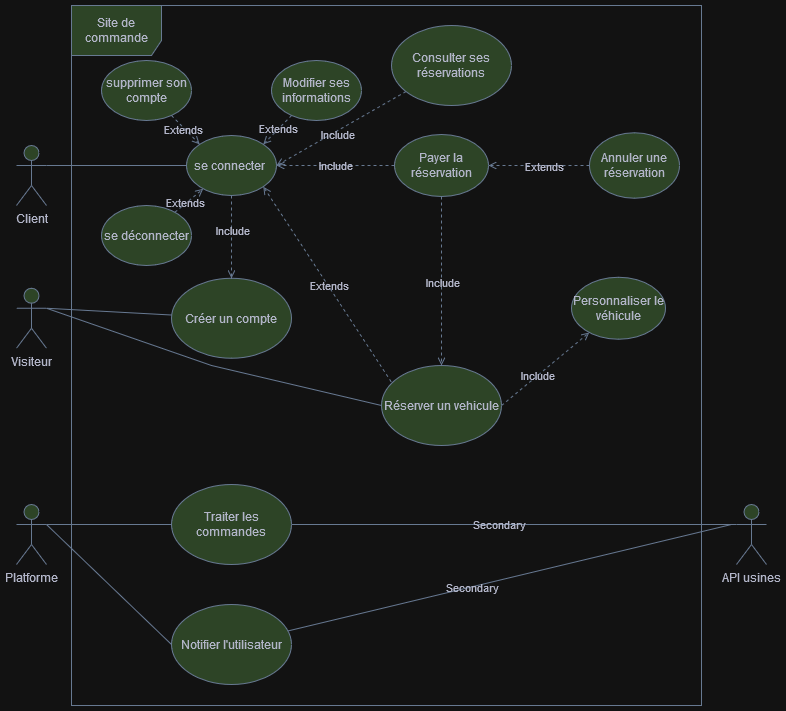

The diagram above was exported from draw.io. Its source (the exported page's mxGraphModel, read from the mxfile embedded in the PNG):
<mxGraphModel dx="1434" dy="794" grid="0" gridSize="10" guides="1" tooltips="1" connect="1" arrows="1" fold="1" page="0" pageScale="1" pageWidth="827" pageHeight="1169" math="0" shadow="0">
  <root>
    <mxCell id="0" />
    <mxCell id="1" parent="0" />
    <mxCell id="6UAFOVomSqYvL_nFlcBw-1" value="Site de commande" style="shape=umlFrame;whiteSpace=wrap;html=1;pointerEvents=0;width=90;height=50;labelBackgroundColor=none;fillColor=#B2C9AB;strokeColor=#788AA3;fontColor=#46495D;" parent="1" vertex="1">
      <mxGeometry x="200" y="40" width="630" height="700" as="geometry" />
    </mxCell>
    <mxCell id="6UAFOVomSqYvL_nFlcBw-4" style="rounded=0;orthogonalLoop=1;jettySize=auto;html=1;entryX=0;entryY=0;entryDx=0;entryDy=0;endArrow=none;endFill=0;exitX=1;exitY=0.3333333333333333;exitDx=0;exitDy=0;exitPerimeter=0;labelBackgroundColor=none;strokeColor=#788AA3;fontColor=default;" parent="1" target="6UAFOVomSqYvL_nFlcBw-14" edge="1">
      <mxGeometry relative="1" as="geometry" />
    </mxCell>
    <mxCell id="6UAFOVomSqYvL_nFlcBw-42" style="rounded=0;orthogonalLoop=1;jettySize=auto;html=1;endArrow=none;endFill=0;exitX=1;exitY=0.3333333333333333;exitDx=0;exitDy=0;exitPerimeter=0;entryX=0;entryY=0.5;entryDx=0;entryDy=0;labelBackgroundColor=none;strokeColor=#788AA3;fontColor=default;" parent="1" source="6UAFOVomSqYvL_nFlcBw-5" target="6UAFOVomSqYvL_nFlcBw-22" edge="1">
      <mxGeometry relative="1" as="geometry" />
    </mxCell>
    <mxCell id="6UAFOVomSqYvL_nFlcBw-5" value="Client" style="shape=umlActor;verticalLabelPosition=bottom;verticalAlign=top;html=1;outlineConnect=0;labelBackgroundColor=none;fillColor=#B2C9AB;strokeColor=#788AA3;fontColor=#46495D;" parent="1" vertex="1">
      <mxGeometry x="145" y="180" width="30" height="60" as="geometry" />
    </mxCell>
    <mxCell id="6UAFOVomSqYvL_nFlcBw-8" value="Réserver un vehicule" style="ellipse;whiteSpace=wrap;html=1;labelBackgroundColor=none;fillColor=#B2C9AB;strokeColor=#788AA3;fontColor=#46495D;" parent="1" vertex="1">
      <mxGeometry x="510" y="400" width="120" height="80" as="geometry" />
    </mxCell>
    <mxCell id="6UAFOVomSqYvL_nFlcBw-11" style="rounded=0;orthogonalLoop=1;jettySize=auto;html=1;dashed=1;endArrow=open;endFill=0;entryX=1;entryY=0.5;entryDx=0;entryDy=0;labelBackgroundColor=none;strokeColor=#788AA3;fontColor=default;" parent="1" source="6UAFOVomSqYvL_nFlcBw-13" target="6UAFOVomSqYvL_nFlcBw-28" edge="1">
      <mxGeometry relative="1" as="geometry">
        <mxPoint x="650" y="200" as="targetPoint" />
      </mxGeometry>
    </mxCell>
    <mxCell id="6UAFOVomSqYvL_nFlcBw-12" value="Extends" style="edgeLabel;html=1;align=center;verticalAlign=middle;resizable=0;points=[];labelBackgroundColor=none;fontColor=#46495D;" parent="6UAFOVomSqYvL_nFlcBw-11" connectable="0" vertex="1">
      <mxGeometry x="-0.054" y="2" relative="1" as="geometry">
        <mxPoint x="2" y="-2" as="offset" />
      </mxGeometry>
    </mxCell>
    <mxCell id="6UAFOVomSqYvL_nFlcBw-13" value="Annuler une réservation" style="ellipse;whiteSpace=wrap;html=1;labelBackgroundColor=none;fillColor=#B2C9AB;strokeColor=#788AA3;fontColor=#46495D;" parent="1" vertex="1">
      <mxGeometry x="718" y="167.25" width="90" height="65.5" as="geometry" />
    </mxCell>
    <mxCell id="6UAFOVomSqYvL_nFlcBw-14" value="Créer un compte" style="ellipse;whiteSpace=wrap;html=1;labelBackgroundColor=none;fillColor=#B2C9AB;strokeColor=#788AA3;fontColor=#46495D;" parent="1" vertex="1">
      <mxGeometry x="300" y="312.75" width="120" height="80" as="geometry" />
    </mxCell>
    <mxCell id="6UAFOVomSqYvL_nFlcBw-15" value="" style="rounded=0;orthogonalLoop=1;jettySize=auto;html=1;dashed=1;endArrow=open;endFill=0;entryX=0;entryY=0;entryDx=0;entryDy=0;labelBackgroundColor=none;strokeColor=#788AA3;fontColor=default;" parent="1" source="6UAFOVomSqYvL_nFlcBw-17" target="6UAFOVomSqYvL_nFlcBw-22" edge="1">
      <mxGeometry relative="1" as="geometry" />
    </mxCell>
    <mxCell id="6UAFOVomSqYvL_nFlcBw-16" value="Extends" style="edgeLabel;html=1;align=center;verticalAlign=middle;resizable=0;points=[];labelBackgroundColor=none;fontColor=#46495D;" parent="6UAFOVomSqYvL_nFlcBw-15" connectable="0" vertex="1">
      <mxGeometry x="-0.4375" y="2" relative="1" as="geometry">
        <mxPoint x="2" y="7" as="offset" />
      </mxGeometry>
    </mxCell>
    <mxCell id="6UAFOVomSqYvL_nFlcBw-17" value="supprimer son compte" style="ellipse;whiteSpace=wrap;html=1;labelBackgroundColor=none;fillColor=#B2C9AB;strokeColor=#788AA3;fontColor=#46495D;" parent="1" vertex="1">
      <mxGeometry x="230" y="95" width="90" height="60" as="geometry" />
    </mxCell>
    <mxCell id="6UAFOVomSqYvL_nFlcBw-18" style="rounded=0;orthogonalLoop=1;jettySize=auto;html=1;dashed=1;endArrow=open;endFill=0;exitX=0;exitY=0.5;exitDx=0;exitDy=0;labelBackgroundColor=none;strokeColor=#788AA3;fontColor=default;" parent="1" source="6UAFOVomSqYvL_nFlcBw-28" target="6UAFOVomSqYvL_nFlcBw-22" edge="1">
      <mxGeometry relative="1" as="geometry">
        <mxPoint x="510" y="200" as="sourcePoint" />
      </mxGeometry>
    </mxCell>
    <mxCell id="6UAFOVomSqYvL_nFlcBw-19" value="Include&amp;nbsp;" style="edgeLabel;html=1;align=center;verticalAlign=middle;resizable=0;points=[];labelBackgroundColor=none;fontColor=#46495D;" parent="6UAFOVomSqYvL_nFlcBw-18" connectable="0" vertex="1">
      <mxGeometry x="-0.4984" y="2" relative="1" as="geometry">
        <mxPoint x="-28" y="-3" as="offset" />
      </mxGeometry>
    </mxCell>
    <mxCell id="6UAFOVomSqYvL_nFlcBw-20" style="edgeStyle=orthogonalEdgeStyle;rounded=0;orthogonalLoop=1;jettySize=auto;html=1;dashed=1;endArrow=open;endFill=0;labelBackgroundColor=none;strokeColor=#788AA3;fontColor=default;" parent="1" source="6UAFOVomSqYvL_nFlcBw-22" target="6UAFOVomSqYvL_nFlcBw-14" edge="1">
      <mxGeometry relative="1" as="geometry" />
    </mxCell>
    <mxCell id="6UAFOVomSqYvL_nFlcBw-21" value="Include" style="edgeLabel;html=1;align=center;verticalAlign=middle;resizable=0;points=[];labelBackgroundColor=none;fontColor=#46495D;" parent="6UAFOVomSqYvL_nFlcBw-20" connectable="0" vertex="1">
      <mxGeometry x="-0.1679" relative="1" as="geometry">
        <mxPoint as="offset" />
      </mxGeometry>
    </mxCell>
    <mxCell id="6UAFOVomSqYvL_nFlcBw-22" value="se connecter&amp;nbsp;" style="ellipse;whiteSpace=wrap;html=1;labelBackgroundColor=none;fillColor=#B2C9AB;strokeColor=#788AA3;fontColor=#46495D;" parent="1" vertex="1">
      <mxGeometry x="315" y="170" width="90" height="60" as="geometry" />
    </mxCell>
    <mxCell id="6UAFOVomSqYvL_nFlcBw-23" value="" style="rounded=0;orthogonalLoop=1;jettySize=auto;html=1;dashed=1;endArrow=open;endFill=0;labelBackgroundColor=none;strokeColor=#788AA3;fontColor=default;" parent="1" source="6UAFOVomSqYvL_nFlcBw-25" target="6UAFOVomSqYvL_nFlcBw-22" edge="1">
      <mxGeometry relative="1" as="geometry" />
    </mxCell>
    <mxCell id="6UAFOVomSqYvL_nFlcBw-24" value="Extends" style="edgeLabel;html=1;align=center;verticalAlign=middle;resizable=0;points=[];labelBackgroundColor=none;fontColor=#46495D;" parent="6UAFOVomSqYvL_nFlcBw-23" connectable="0" vertex="1">
      <mxGeometry x="-0.3462" relative="1" as="geometry">
        <mxPoint x="1" y="-3" as="offset" />
      </mxGeometry>
    </mxCell>
    <mxCell id="6UAFOVomSqYvL_nFlcBw-25" value="se déconnecter" style="ellipse;whiteSpace=wrap;html=1;labelBackgroundColor=none;fillColor=#B2C9AB;strokeColor=#788AA3;fontColor=#46495D;" parent="1" vertex="1">
      <mxGeometry x="230" y="240" width="90" height="60" as="geometry" />
    </mxCell>
    <mxCell id="6UAFOVomSqYvL_nFlcBw-26" value="" style="rounded=0;orthogonalLoop=1;jettySize=auto;html=1;dashed=1;endArrow=open;endFill=0;labelBackgroundColor=none;strokeColor=#788AA3;fontColor=default;" parent="1" source="6UAFOVomSqYvL_nFlcBw-28" target="6UAFOVomSqYvL_nFlcBw-8" edge="1">
      <mxGeometry relative="1" as="geometry" />
    </mxCell>
    <mxCell id="6UAFOVomSqYvL_nFlcBw-27" value="Include" style="edgeLabel;html=1;align=center;verticalAlign=middle;resizable=0;points=[];labelBackgroundColor=none;fontColor=#46495D;" parent="6UAFOVomSqYvL_nFlcBw-26" connectable="0" vertex="1">
      <mxGeometry relative="1" as="geometry">
        <mxPoint as="offset" />
      </mxGeometry>
    </mxCell>
    <mxCell id="6UAFOVomSqYvL_nFlcBw-28" value="&lt;div&gt;Payer la réservation&lt;/div&gt;" style="ellipse;whiteSpace=wrap;html=1;labelBackgroundColor=none;fillColor=#B2C9AB;strokeColor=#788AA3;fontColor=#46495D;" parent="1" vertex="1">
      <mxGeometry x="523" y="169" width="94" height="62" as="geometry" />
    </mxCell>
    <mxCell id="6UAFOVomSqYvL_nFlcBw-29" value="Modifier ses informations" style="ellipse;whiteSpace=wrap;html=1;labelBackgroundColor=none;fillColor=#B2C9AB;strokeColor=#788AA3;fontColor=#46495D;" parent="1" vertex="1">
      <mxGeometry x="400" y="95" width="90" height="60" as="geometry" />
    </mxCell>
    <mxCell id="6UAFOVomSqYvL_nFlcBw-30" style="rounded=0;orthogonalLoop=1;jettySize=auto;html=1;entryX=1;entryY=0;entryDx=0;entryDy=0;endArrow=open;endFill=0;dashed=1;labelBackgroundColor=none;strokeColor=#788AA3;fontColor=default;" parent="1" source="6UAFOVomSqYvL_nFlcBw-29" target="6UAFOVomSqYvL_nFlcBw-22" edge="1">
      <mxGeometry relative="1" as="geometry" />
    </mxCell>
    <mxCell id="6UAFOVomSqYvL_nFlcBw-31" value="&lt;div&gt;Extends&lt;/div&gt;" style="edgeLabel;html=1;align=center;verticalAlign=middle;resizable=0;points=[];labelBackgroundColor=none;fontColor=#46495D;" parent="6UAFOVomSqYvL_nFlcBw-30" connectable="0" vertex="1">
      <mxGeometry x="-0.1097" y="2" relative="1" as="geometry">
        <mxPoint x="-2" y="-2" as="offset" />
      </mxGeometry>
    </mxCell>
    <mxCell id="6UAFOVomSqYvL_nFlcBw-32" value="Consulter ses réservations" style="ellipse;whiteSpace=wrap;html=1;labelBackgroundColor=none;fillColor=#B2C9AB;strokeColor=#788AA3;fontColor=#46495D;" parent="1" vertex="1">
      <mxGeometry x="520" y="60" width="120" height="80" as="geometry" />
    </mxCell>
    <mxCell id="6UAFOVomSqYvL_nFlcBw-33" style="rounded=0;orthogonalLoop=1;jettySize=auto;html=1;endArrow=open;endFill=0;dashed=1;entryX=1;entryY=0.5;entryDx=0;entryDy=0;labelBackgroundColor=none;strokeColor=#788AA3;fontColor=default;" parent="1" source="6UAFOVomSqYvL_nFlcBw-32" target="6UAFOVomSqYvL_nFlcBw-22" edge="1">
      <mxGeometry relative="1" as="geometry">
        <mxPoint x="410" y="200" as="targetPoint" />
      </mxGeometry>
    </mxCell>
    <mxCell id="6UAFOVomSqYvL_nFlcBw-34" value="Include" style="edgeLabel;html=1;align=center;verticalAlign=middle;resizable=0;points=[];labelBackgroundColor=none;fontColor=#46495D;" parent="6UAFOVomSqYvL_nFlcBw-33" connectable="0" vertex="1">
      <mxGeometry x="0.1354" relative="1" as="geometry">
        <mxPoint x="5" as="offset" />
      </mxGeometry>
    </mxCell>
    <mxCell id="6UAFOVomSqYvL_nFlcBw-39" style="rounded=0;orthogonalLoop=1;jettySize=auto;html=1;exitX=1;exitY=0.5;exitDx=0;exitDy=0;dashed=1;endArrow=open;endFill=0;labelBackgroundColor=none;strokeColor=#788AA3;fontColor=default;" parent="1" source="6UAFOVomSqYvL_nFlcBw-8" target="6UAFOVomSqYvL_nFlcBw-38" edge="1">
      <mxGeometry relative="1" as="geometry" />
    </mxCell>
    <mxCell id="6UAFOVomSqYvL_nFlcBw-40" value="Include" style="edgeLabel;html=1;align=center;verticalAlign=middle;resizable=0;points=[];labelBackgroundColor=none;fontColor=#46495D;" parent="6UAFOVomSqYvL_nFlcBw-39" connectable="0" vertex="1">
      <mxGeometry x="-0.1619" y="-1" relative="1" as="geometry">
        <mxPoint x="-2" y="-1" as="offset" />
      </mxGeometry>
    </mxCell>
    <mxCell id="6UAFOVomSqYvL_nFlcBw-38" value="Personnaliser le véhicule" style="ellipse;whiteSpace=wrap;html=1;labelBackgroundColor=none;fillColor=#B2C9AB;strokeColor=#788AA3;fontColor=#46495D;" parent="1" vertex="1">
      <mxGeometry x="700" y="311.75" width="94" height="62" as="geometry" />
    </mxCell>
    <mxCell id="6UAFOVomSqYvL_nFlcBw-43" style="rounded=0;orthogonalLoop=1;jettySize=auto;html=1;entryX=0;entryY=0.5;entryDx=0;entryDy=0;endArrow=none;endFill=0;exitX=1;exitY=0.3333333333333333;exitDx=0;exitDy=0;exitPerimeter=0;labelBackgroundColor=none;strokeColor=#788AA3;fontColor=default;" parent="1" source="6UAFOVomSqYvL_nFlcBw-45" target="6UAFOVomSqYvL_nFlcBw-46" edge="1">
      <mxGeometry relative="1" as="geometry" />
    </mxCell>
    <mxCell id="6UAFOVomSqYvL_nFlcBw-64" style="rounded=0;orthogonalLoop=1;jettySize=auto;html=1;entryX=0;entryY=0.5;entryDx=0;entryDy=0;exitX=1;exitY=0.3333333333333333;exitDx=0;exitDy=0;exitPerimeter=0;endArrow=none;endFill=0;labelBackgroundColor=none;strokeColor=#788AA3;fontColor=default;" parent="1" source="6UAFOVomSqYvL_nFlcBw-45" target="516Fr-zxJygvqe-hDJOg-8" edge="1">
      <mxGeometry relative="1" as="geometry">
        <mxPoint x="200" y="569" as="sourcePoint" />
      </mxGeometry>
    </mxCell>
    <mxCell id="6UAFOVomSqYvL_nFlcBw-45" value="Platforme" style="shape=umlActor;verticalLabelPosition=bottom;verticalAlign=top;html=1;outlineConnect=0;labelBackgroundColor=none;fillColor=#B2C9AB;strokeColor=#788AA3;fontColor=#46495D;" parent="1" vertex="1">
      <mxGeometry x="145" y="539" width="30" height="60" as="geometry" />
    </mxCell>
    <mxCell id="6UAFOVomSqYvL_nFlcBw-46" value="Traiter les commandes" style="ellipse;whiteSpace=wrap;html=1;labelBackgroundColor=none;fillColor=#B2C9AB;strokeColor=#788AA3;fontColor=#46495D;" parent="1" vertex="1">
      <mxGeometry x="300" y="519" width="120" height="80" as="geometry" />
    </mxCell>
    <mxCell id="6UAFOVomSqYvL_nFlcBw-62" style="rounded=0;orthogonalLoop=1;jettySize=auto;html=1;entryX=1;entryY=0.5;entryDx=0;entryDy=0;endArrow=none;endFill=0;exitX=0;exitY=0.3333333333333333;exitDx=0;exitDy=0;exitPerimeter=0;labelBackgroundColor=none;strokeColor=#788AA3;fontColor=default;" parent="1" source="6UAFOVomSqYvL_nFlcBw-61" target="6UAFOVomSqYvL_nFlcBw-46" edge="1">
      <mxGeometry relative="1" as="geometry" />
    </mxCell>
    <mxCell id="6UAFOVomSqYvL_nFlcBw-63" value="Secondary" style="edgeLabel;html=1;align=center;verticalAlign=middle;resizable=0;points=[];labelBackgroundColor=none;fontColor=#46495D;" parent="6UAFOVomSqYvL_nFlcBw-62" connectable="0" vertex="1">
      <mxGeometry x="0.0518" y="1" relative="1" as="geometry">
        <mxPoint x="-4" y="-2" as="offset" />
      </mxGeometry>
    </mxCell>
    <mxCell id="6UAFOVomSqYvL_nFlcBw-61" value="API usines" style="shape=umlActor;verticalLabelPosition=bottom;verticalAlign=top;html=1;outlineConnect=0;labelBackgroundColor=none;fillColor=#B2C9AB;strokeColor=#788AA3;fontColor=#46495D;" parent="1" vertex="1">
      <mxGeometry x="865" y="539" width="30" height="60" as="geometry" />
    </mxCell>
    <mxCell id="6UAFOVomSqYvL_nFlcBw-65" style="rounded=0;orthogonalLoop=1;jettySize=auto;html=1;endArrow=none;endFill=0;labelBackgroundColor=none;strokeColor=#788AA3;fontColor=default;" parent="1" source="516Fr-zxJygvqe-hDJOg-8" edge="1">
      <mxGeometry relative="1" as="geometry">
        <mxPoint x="860" y="559" as="targetPoint" />
      </mxGeometry>
    </mxCell>
    <mxCell id="6UAFOVomSqYvL_nFlcBw-66" value="Secondary" style="edgeLabel;html=1;align=center;verticalAlign=middle;resizable=0;points=[];labelBackgroundColor=none;fontColor=#46495D;" parent="6UAFOVomSqYvL_nFlcBw-65" connectable="0" vertex="1">
      <mxGeometry x="-0.1713" relative="1" as="geometry">
        <mxPoint as="offset" />
      </mxGeometry>
    </mxCell>
    <mxCell id="516Fr-zxJygvqe-hDJOg-8" value="Notifier l'utilisateur" style="ellipse;whiteSpace=wrap;html=1;labelBackgroundColor=none;fillColor=#B2C9AB;strokeColor=#788AA3;fontColor=#46495D;" parent="1" vertex="1">
      <mxGeometry x="300" y="639" width="120" height="80" as="geometry" />
    </mxCell>
    <mxCell id="516Fr-zxJygvqe-hDJOg-13" style="rounded=0;orthogonalLoop=1;jettySize=auto;html=1;endArrow=none;endFill=0;exitX=1;exitY=0.3333333333333333;exitDx=0;exitDy=0;exitPerimeter=0;labelBackgroundColor=none;strokeColor=#788AA3;fontColor=default;" parent="1" source="516Fr-zxJygvqe-hDJOg-10" target="6UAFOVomSqYvL_nFlcBw-14" edge="1">
      <mxGeometry relative="1" as="geometry" />
    </mxCell>
    <mxCell id="6UAFOVomSqYvL_nFlcBw-72" style="rounded=0;orthogonalLoop=1;jettySize=auto;html=1;entryX=0;entryY=0.5;entryDx=0;entryDy=0;exitX=1;exitY=0.3333333333333333;exitDx=0;exitDy=0;exitPerimeter=0;endArrow=none;endFill=0;labelBackgroundColor=none;strokeColor=#788AA3;fontColor=default;" parent="1" source="516Fr-zxJygvqe-hDJOg-10" target="6UAFOVomSqYvL_nFlcBw-8" edge="1">
      <mxGeometry relative="1" as="geometry">
        <Array as="points">
          <mxPoint x="340" y="400" />
        </Array>
      </mxGeometry>
    </mxCell>
    <mxCell id="516Fr-zxJygvqe-hDJOg-10" value="Visiteur" style="shape=umlActor;verticalLabelPosition=bottom;verticalAlign=top;html=1;outlineConnect=0;labelBackgroundColor=none;fillColor=#B2C9AB;strokeColor=#788AA3;fontColor=#46495D;" parent="1" vertex="1">
      <mxGeometry x="145" y="322.75" width="30" height="60" as="geometry" />
    </mxCell>
    <mxCell id="6UAFOVomSqYvL_nFlcBw-70" style="rounded=0;orthogonalLoop=1;jettySize=auto;html=1;entryX=0.083;entryY=0.209;entryDx=0;entryDy=0;entryPerimeter=0;exitX=1;exitY=1;exitDx=0;exitDy=0;endArrow=none;endFill=0;startArrow=open;startFill=0;dashed=1;labelBackgroundColor=none;strokeColor=#788AA3;fontColor=default;" parent="1" source="6UAFOVomSqYvL_nFlcBw-22" target="6UAFOVomSqYvL_nFlcBw-8" edge="1">
      <mxGeometry relative="1" as="geometry" />
    </mxCell>
    <mxCell id="6UAFOVomSqYvL_nFlcBw-71" value="Extends" style="edgeLabel;html=1;align=center;verticalAlign=middle;resizable=0;points=[];labelBackgroundColor=none;fontColor=#46495D;" parent="6UAFOVomSqYvL_nFlcBw-70" connectable="0" vertex="1">
      <mxGeometry x="0.0131" y="1" relative="1" as="geometry">
        <mxPoint as="offset" />
      </mxGeometry>
    </mxCell>
  </root>
</mxGraphModel>